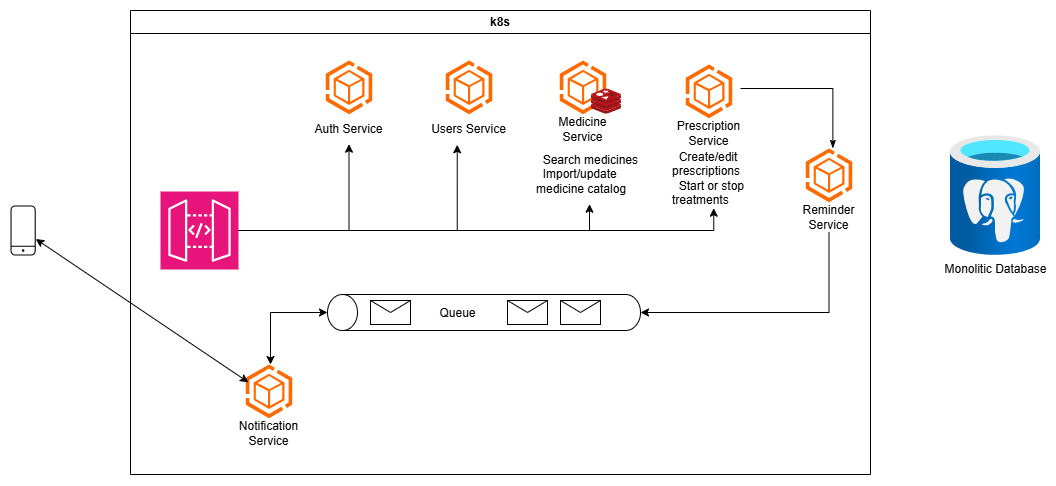

The diagram above was exported from draw.io. Its source (the exported page's mxGraphModel, read from the mxfile embedded in the PNG):
<mxGraphModel dx="2138" dy="659" grid="1" gridSize="10" guides="1" tooltips="1" connect="1" arrows="1" fold="1" page="1" pageScale="1" pageWidth="850" pageHeight="1100" math="0" shadow="0">
  <root>
    <mxCell id="0" />
    <mxCell id="1" parent="0" />
    <mxCell id="YIAHNPMKfneukEQxZv_c-1" parent="1" style="swimlane;whiteSpace=wrap;html=1;" value="k8s" vertex="1">
      <mxGeometry height="464" width="740" x="70" y="36" as="geometry" />
    </mxCell>
    <mxCell id="pAdsGD5JRFaLXJmU1hZe-14" edge="1" parent="YIAHNPMKfneukEQxZv_c-1" source="YIAHNPMKfneukEQxZv_c-2" style="edgeStyle=orthogonalEdgeStyle;rounded=0;orthogonalLoop=1;jettySize=auto;html=1;entryX=0.5;entryY=1;entryDx=0;entryDy=0;" target="pAdsGD5JRFaLXJmU1hZe-2">
      <mxGeometry relative="1" as="geometry" />
    </mxCell>
    <mxCell id="pAdsGD5JRFaLXJmU1hZe-15" edge="1" parent="YIAHNPMKfneukEQxZv_c-1" source="YIAHNPMKfneukEQxZv_c-2" style="edgeStyle=orthogonalEdgeStyle;rounded=0;orthogonalLoop=1;jettySize=auto;html=1;entryX=0.5;entryY=1;entryDx=0;entryDy=0;" target="pAdsGD5JRFaLXJmU1hZe-3">
      <mxGeometry relative="1" as="geometry" />
    </mxCell>
    <mxCell id="YIAHNPMKfneukEQxZv_c-2" parent="YIAHNPMKfneukEQxZv_c-1" style="sketch=0;points=[[0,0,0],[0.25,0,0],[0.5,0,0],[0.75,0,0],[1,0,0],[0,1,0],[0.25,1,0],[0.5,1,0],[0.75,1,0],[1,1,0],[0,0.25,0],[0,0.5,0],[0,0.75,0],[1,0.25,0],[1,0.5,0],[1,0.75,0]];outlineConnect=0;fontColor=#232F3E;fillColor=#E7157B;strokeColor=#ffffff;dashed=0;verticalLabelPosition=bottom;verticalAlign=top;align=center;html=1;fontSize=12;fontStyle=0;aspect=fixed;shape=mxgraph.aws4.resourceIcon;resIcon=mxgraph.aws4.api_gateway;" value="" vertex="1">
      <mxGeometry height="78" width="78" x="30" y="181" as="geometry" />
    </mxCell>
    <mxCell id="YIAHNPMKfneukEQxZv_c-5" connectable="0" parent="YIAHNPMKfneukEQxZv_c-1" style="group" value="" vertex="1">
      <mxGeometry height="83.69999999999999" width="77" x="180" y="50" as="geometry" />
    </mxCell>
    <mxCell id="YIAHNPMKfneukEQxZv_c-3" parent="YIAHNPMKfneukEQxZv_c-5" style="points=[];aspect=fixed;html=1;align=center;shadow=0;dashed=0;fillColor=#FF6A00;strokeColor=none;shape=mxgraph.alibaba_cloud.ahas_application_high_availability_service;" value="" vertex="1">
      <mxGeometry height="53.7" width="46.5" x="15.25" as="geometry" />
    </mxCell>
    <mxCell id="YIAHNPMKfneukEQxZv_c-4" parent="YIAHNPMKfneukEQxZv_c-5" style="text;html=1;whiteSpace=wrap;strokeColor=none;fillColor=none;align=center;verticalAlign=middle;rounded=0;fontSize=12;" value="Auth Service" vertex="1">
      <mxGeometry height="30" width="77" y="53.7" as="geometry" />
    </mxCell>
    <mxCell id="fuYMrKS18UVvCPzcUetR-1" connectable="0" parent="YIAHNPMKfneukEQxZv_c-1" style="group;direction=south;" value="" vertex="1">
      <mxGeometry height="77" width="83.69999999999999" x="660" y="138.00000000000003" as="geometry" />
    </mxCell>
    <mxCell id="fuYMrKS18UVvCPzcUetR-2" parent="fuYMrKS18UVvCPzcUetR-1" style="points=[];aspect=fixed;html=1;align=center;shadow=0;dashed=0;fillColor=#FF6A00;strokeColor=none;shape=mxgraph.alibaba_cloud.ahas_application_high_availability_service;" value="" vertex="1">
      <mxGeometry height="53.7" width="46.5" x="15.25" as="geometry" />
    </mxCell>
    <mxCell id="fuYMrKS18UVvCPzcUetR-3" parent="fuYMrKS18UVvCPzcUetR-1" style="text;html=1;whiteSpace=wrap;strokeColor=none;fillColor=none;align=center;verticalAlign=middle;rounded=0;fontSize=12;" value="Reminder Service" vertex="1">
      <mxGeometry height="30" width="77" y="53.7" as="geometry" />
    </mxCell>
    <mxCell id="fuYMrKS18UVvCPzcUetR-6" connectable="0" parent="YIAHNPMKfneukEQxZv_c-1" style="group" value="" vertex="1">
      <mxGeometry height="83.69999999999999" width="77" x="100" y="354" as="geometry" />
    </mxCell>
    <mxCell id="fuYMrKS18UVvCPzcUetR-7" parent="fuYMrKS18UVvCPzcUetR-6" style="points=[];aspect=fixed;html=1;align=center;shadow=0;dashed=0;fillColor=#FF6A00;strokeColor=none;shape=mxgraph.alibaba_cloud.ahas_application_high_availability_service;" value="" vertex="1">
      <mxGeometry height="53.7" width="46.5" x="15.25" as="geometry" />
    </mxCell>
    <mxCell id="fuYMrKS18UVvCPzcUetR-8" parent="fuYMrKS18UVvCPzcUetR-6" style="text;html=1;whiteSpace=wrap;strokeColor=none;fillColor=none;align=center;verticalAlign=middle;rounded=0;fontSize=12;" value="Notification&lt;div&gt;Service&lt;/div&gt;" vertex="1">
      <mxGeometry height="30" width="77" y="53.7" as="geometry" />
    </mxCell>
    <mxCell id="fuYMrKS18UVvCPzcUetR-13" edge="1" parent="YIAHNPMKfneukEQxZv_c-1" source="YIAHNPMKfneukEQxZv_c-2" style="endArrow=classic;startArrow=none;html=1;rounded=0;exitX=1;exitY=0.5;exitDx=0;exitDy=0;exitPerimeter=0;startFill=0;entryX=0.5;entryY=1;entryDx=0;entryDy=0;edgeStyle=orthogonalEdgeStyle;" target="YIAHNPMKfneukEQxZv_c-4" value="">
      <mxGeometry height="50" relative="1" width="50" as="geometry">
        <mxPoint x="108" y="133.7" as="sourcePoint" />
        <mxPoint x="180" y="90" as="targetPoint" />
      </mxGeometry>
    </mxCell>
    <mxCell id="fuYMrKS18UVvCPzcUetR-21" connectable="0" parent="YIAHNPMKfneukEQxZv_c-1" style="group" value="" vertex="1">
      <mxGeometry height="83.69999999999999" width="77" x="300" y="50" as="geometry" />
    </mxCell>
    <mxCell id="fuYMrKS18UVvCPzcUetR-22" parent="fuYMrKS18UVvCPzcUetR-21" style="points=[];aspect=fixed;html=1;align=center;shadow=0;dashed=0;fillColor=#FF6A00;strokeColor=none;shape=mxgraph.alibaba_cloud.ahas_application_high_availability_service;" value="" vertex="1">
      <mxGeometry height="53.7" width="46.5" x="15.25" as="geometry" />
    </mxCell>
    <mxCell id="fuYMrKS18UVvCPzcUetR-23" parent="fuYMrKS18UVvCPzcUetR-21" style="text;html=1;whiteSpace=wrap;strokeColor=none;fillColor=none;align=center;verticalAlign=middle;rounded=0;fontSize=12;" value="Users Service" vertex="1">
      <mxGeometry height="30" width="77" y="53.7" as="geometry" />
    </mxCell>
    <mxCell id="fuYMrKS18UVvCPzcUetR-11" parent="YIAHNPMKfneukEQxZv_c-1" style="shape=cylinder3;whiteSpace=wrap;html=1;boundedLbl=1;backgroundOutline=1;size=15;direction=north;" value="" vertex="1">
      <mxGeometry height="36" width="313" x="197" y="284" as="geometry" />
    </mxCell>
    <mxCell id="pAdsGD5JRFaLXJmU1hZe-5" edge="1" parent="YIAHNPMKfneukEQxZv_c-1" style="endArrow=classicThin;startArrow=none;html=1;rounded=0;entryX=0.583;entryY=-0.002;entryDx=0;entryDy=0;entryPerimeter=0;edgeStyle=orthogonalEdgeStyle;endFill=1;startFill=0;" target="fuYMrKS18UVvCPzcUetR-2" value="">
      <mxGeometry height="50" relative="1" width="50" as="geometry">
        <mxPoint x="610" y="78" as="sourcePoint" />
        <mxPoint x="676.5" y="48" as="targetPoint" />
      </mxGeometry>
    </mxCell>
    <mxCell id="pAdsGD5JRFaLXJmU1hZe-6" edge="1" parent="YIAHNPMKfneukEQxZv_c-1" source="fuYMrKS18UVvCPzcUetR-3" style="endArrow=classic;html=1;rounded=0;entryX=0.5;entryY=1;entryDx=0;entryDy=0;entryPerimeter=0;exitX=0.5;exitY=1;exitDx=0;exitDy=0;edgeStyle=orthogonalEdgeStyle;" target="fuYMrKS18UVvCPzcUetR-11" value="">
      <mxGeometry height="50" relative="1" width="50" as="geometry">
        <mxPoint x="540" y="274" as="sourcePoint" />
        <mxPoint x="590" y="224" as="targetPoint" />
      </mxGeometry>
    </mxCell>
    <mxCell id="pAdsGD5JRFaLXJmU1hZe-7" parent="YIAHNPMKfneukEQxZv_c-1" style="shape=message;html=1;html=1;outlineConnect=0;labelPosition=center;verticalLabelPosition=bottom;align=center;verticalAlign=top;" value="" vertex="1">
      <mxGeometry height="24" width="40" x="430" y="290" as="geometry" />
    </mxCell>
    <mxCell id="pAdsGD5JRFaLXJmU1hZe-8" parent="YIAHNPMKfneukEQxZv_c-1" style="shape=message;html=1;html=1;outlineConnect=0;labelPosition=center;verticalLabelPosition=bottom;align=center;verticalAlign=top;" value="" vertex="1">
      <mxGeometry height="24" width="40" x="377" y="290" as="geometry" />
    </mxCell>
    <mxCell id="pAdsGD5JRFaLXJmU1hZe-9" parent="YIAHNPMKfneukEQxZv_c-1" style="shape=message;html=1;html=1;outlineConnect=0;labelPosition=center;verticalLabelPosition=bottom;align=center;verticalAlign=top;" value="" vertex="1">
      <mxGeometry height="24" width="40" x="240" y="290" as="geometry" />
    </mxCell>
    <mxCell id="pAdsGD5JRFaLXJmU1hZe-10" edge="1" parent="YIAHNPMKfneukEQxZv_c-1" source="fuYMrKS18UVvCPzcUetR-7" style="endArrow=classic;startArrow=classic;html=1;rounded=0;edgeStyle=orthogonalEdgeStyle;entryX=0.5;entryY=0;entryDx=0;entryDy=0;entryPerimeter=0;exitX=0.532;exitY=0;exitDx=0;exitDy=0;exitPerimeter=0;" target="fuYMrKS18UVvCPzcUetR-11" value="">
      <mxGeometry height="50" relative="1" width="50" as="geometry">
        <Array as="points">
          <mxPoint x="140" y="302" />
        </Array>
        <mxPoint x="140" y="334" as="sourcePoint" />
        <mxPoint x="280" y="154" as="targetPoint" />
      </mxGeometry>
    </mxCell>
    <mxCell id="pAdsGD5JRFaLXJmU1hZe-12" edge="1" parent="YIAHNPMKfneukEQxZv_c-1" source="YIAHNPMKfneukEQxZv_c-2" style="edgeStyle=orthogonalEdgeStyle;rounded=0;orthogonalLoop=1;jettySize=auto;html=1;entryX=0.347;entryY=1.019;entryDx=0;entryDy=0;entryPerimeter=0;" target="fuYMrKS18UVvCPzcUetR-23">
      <mxGeometry relative="1" as="geometry" />
    </mxCell>
    <mxCell id="pAdsGD5JRFaLXJmU1hZe-4" connectable="0" parent="YIAHNPMKfneukEQxZv_c-1" style="group" value="" vertex="1">
      <mxGeometry height="143.7" width="110" x="404" y="50" as="geometry" />
    </mxCell>
    <mxCell id="pAdsGD5JRFaLXJmU1hZe-2" parent="pAdsGD5JRFaLXJmU1hZe-4" style="text;html=1;whiteSpace=wrap;strokeColor=none;fillColor=none;align=left;verticalAlign=middle;rounded=0;fontColor=default;" value="&lt;span style=&quot;background-color: transparent; color: light-dark(rgb(0, 0, 0), rgb(255, 255, 255));&quot;&gt;&amp;nbsp; Search medicines&lt;/span&gt;&lt;br&gt;&lt;span style=&quot;background-color: transparent; color: light-dark(rgb(0, 0, 0), rgb(255, 255, 255));&quot;&gt;&amp;nbsp; Import/update medicine catalog&lt;/span&gt;" vertex="1">
      <mxGeometry height="60" width="110" y="83.69999999999999" as="geometry" />
    </mxCell>
    <mxCell id="fuYMrKS18UVvCPzcUetR-19" parent="pAdsGD5JRFaLXJmU1hZe-4" style="points=[];aspect=fixed;html=1;align=center;shadow=0;dashed=0;fillColor=#FF6A00;strokeColor=none;shape=mxgraph.alibaba_cloud.ahas_application_high_availability_service;" value="" vertex="1">
      <mxGeometry height="53.7" width="46.5" x="25.25" as="geometry" />
    </mxCell>
    <mxCell id="fuYMrKS18UVvCPzcUetR-20" parent="pAdsGD5JRFaLXJmU1hZe-4" style="text;html=1;whiteSpace=wrap;strokeColor=none;fillColor=none;align=center;verticalAlign=middle;rounded=0;fontSize=12;" value="Medicine Service" vertex="1">
      <mxGeometry height="30" width="77" x="10" y="53.69999999999999" as="geometry" />
    </mxCell>
    <mxCell id="fuYMrKS18UVvCPzcUetR-5" parent="pAdsGD5JRFaLXJmU1hZe-4" style="image;sketch=0;aspect=fixed;html=1;points=[];align=center;fontSize=12;image=img/lib/mscae/Cache_Redis_Product.svg;" value="" vertex="1">
      <mxGeometry height="25.2" width="30" x="57" y="28.5" as="geometry" />
    </mxCell>
    <mxCell id="pAdsGD5JRFaLXJmU1hZe-16" connectable="0" parent="YIAHNPMKfneukEQxZv_c-1" style="group" value="" vertex="1">
      <mxGeometry height="143.7" width="86.5" x="540" y="54" as="geometry" />
    </mxCell>
    <mxCell id="pAdsGD5JRFaLXJmU1hZe-3" parent="pAdsGD5JRFaLXJmU1hZe-16" style="text;html=1;whiteSpace=wrap;strokeColor=none;fillColor=none;align=left;verticalAlign=middle;rounded=0;fontColor=default;" value="&lt;span style=&quot;background-color: transparent; color: light-dark(rgb(0, 0, 0), rgb(255, 255, 255));&quot;&gt;&amp;nbsp; Create/edit prescriptions&lt;/span&gt;&lt;br&gt;&lt;span style=&quot;background-color: transparent; color: light-dark(rgb(0, 0, 0), rgb(255, 255, 255));&quot;&gt;&amp;nbsp; Start or stop treatments&lt;/span&gt;" vertex="1">
      <mxGeometry height="60" width="86.5" y="83.69999999999999" as="geometry" />
    </mxCell>
    <mxCell id="fuYMrKS18UVvCPzcUetR-15" parent="pAdsGD5JRFaLXJmU1hZe-16" style="points=[];aspect=fixed;html=1;align=center;shadow=0;dashed=0;fillColor=#FF6A00;strokeColor=none;shape=mxgraph.alibaba_cloud.ahas_application_high_availability_service;" value="" vertex="1">
      <mxGeometry height="53.7" width="46.5" x="15.25" as="geometry" />
    </mxCell>
    <mxCell id="fuYMrKS18UVvCPzcUetR-16" parent="pAdsGD5JRFaLXJmU1hZe-16" style="text;html=1;whiteSpace=wrap;strokeColor=none;fillColor=none;align=center;verticalAlign=middle;rounded=0;fontSize=12;" value="Prescription Service" vertex="1">
      <mxGeometry height="30" width="77" y="53.7" as="geometry" />
    </mxCell>
    <mxCell id="pAdsGD5JRFaLXJmU1hZe-18" parent="YIAHNPMKfneukEQxZv_c-1" style="text;html=1;whiteSpace=wrap;strokeColor=none;fillColor=none;align=center;verticalAlign=middle;rounded=0;" value="Queue" vertex="1">
      <mxGeometry height="27" width="55" x="300" y="290" as="geometry" />
    </mxCell>
    <mxCell id="fuYMrKS18UVvCPzcUetR-4" parent="1" style="image;aspect=fixed;html=1;points=[];align=center;fontSize=12;image=img/lib/azure2/databases/Azure_Database_PostgreSQL_Server.svg;" value="Monolitic Database" vertex="1">
      <mxGeometry height="120" width="90" x="890" y="161" as="geometry" />
    </mxCell>
    <mxCell id="fuYMrKS18UVvCPzcUetR-12" parent="1" style="sketch=0;verticalLabelPosition=bottom;sketch=0;aspect=fixed;html=1;verticalAlign=top;strokeColor=none;fillColor=#000000;align=center;outlineConnect=0;pointerEvents=1;shape=mxgraph.citrix2.mobile;" value="" vertex="1">
      <mxGeometry height="50" width="25.255" x="-50" y="231" as="geometry" />
    </mxCell>
    <mxCell id="pAdsGD5JRFaLXJmU1hZe-11" edge="1" parent="1" source="fuYMrKS18UVvCPzcUetR-12" style="endArrow=classic;startArrow=classic;html=1;rounded=0;entryX=0.057;entryY=0.331;entryDx=0;entryDy=0;entryPerimeter=0;" target="fuYMrKS18UVvCPzcUetR-7" value="">
      <mxGeometry height="50" relative="1" width="50" as="geometry">
        <mxPoint x="-180" y="410" as="sourcePoint" />
        <mxPoint x="180" y="420" as="targetPoint" />
      </mxGeometry>
    </mxCell>
  </root>
</mxGraphModel>